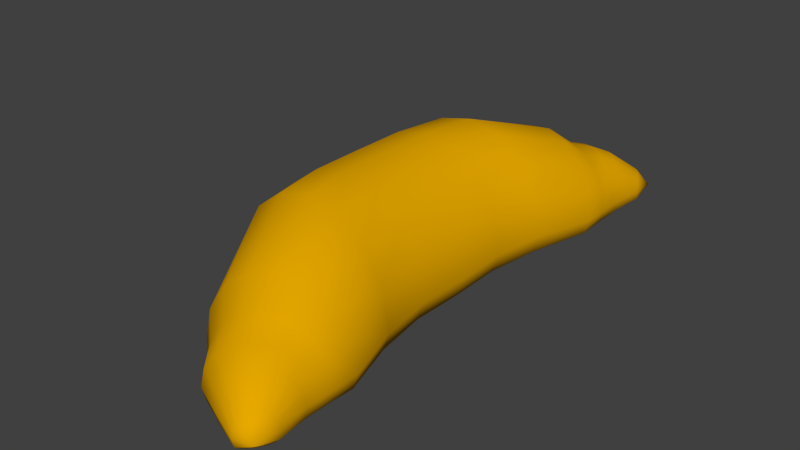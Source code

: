 # Source: croissant.blend  (saved by Blender 2.68.0; exported with 4.5.12 LTS)
import bpy
from mathutils import Matrix  # noqa: F401  (used for matrix-valued properties, if any)

bpy.ops.wm.read_factory_settings(use_empty=True)
scene = bpy.context.scene
scene.name = 'Scene'

# ---- collections
col_collection_1 = bpy.data.collections.new('Collection 1'); scene.collection.children.link(col_collection_1)

# ---- materials (node trees are filled in below, after node groups)
mat_orange = bpy.data.materials.new('orange')
mat_orange.alpha_threshold = 0.0
mat_orange.use_transparent_shadow = False
mat_orange.preview_render_type = 'CUBE'
mat_orange.diffuse_color = (0.8, 0.3966, 0.0, 1.0)
mat_orange.roughness = 0.5
mat_orange.specular_intensity = 0.2963
mat_orange.line_color = (0.0, 0.0, 0.0, 1.0)

# ---- material node trees

# ---- world
world_world = bpy.data.worlds.new('World'); scene.world = world_world
world_world.color = (0.05088, 0.05088, 0.05088)
world_world.use_sun_shadow = False
world_world.sun_shadow_jitter_overblur = 0.0
world_world.cycles.sampling_method = 'MANUAL'
world_world.cycles.sample_map_resolution = 256

# ---- meshes
me_cylinder = bpy.data.meshes.new('Cylinder')
me_cylinder.from_pydata([(0.6547, -0.5656, 2.559), (-1.326, -0.5656, 1.0), (-1.259, -0.1829, 1.0), (-1.069, 0.1415, 1.0), (-0.7833, 0.3583, 1.0), (-0.4466, 0.4344, 1.0), (-0.11, 0.3583, 1.0), (0.1755, 0.1415, 1.0), (0.3662, -0.1829, 1.0), (0.4332, -0.5656, 1.0), (0.3662, -0.7578, 1.0), (0.1755, -0.8696, 1.0), (-0.11, -0.9444, 1.0), (-0.4466, -0.9706, 1.0), (-0.7833, -0.9444, 1.0), (-1.069, -0.8696, 1.0), (-1.259, -0.7578, 1.0), (-0.6829, -0.5656, 1.903), (-0.6332, -0.2778, 1.889), (-0.4916, -0.03382, 1.849), (-0.2796, 0.1292, 1.789), (-0.02955, 0.1864, 1.719), (0.2205, 0.1292, 1.648), (0.4325, -0.03382, 1.589), (0.5741, -0.2778, 1.549), (0.6238, -0.5656, 1.535), (0.5741, -0.7251, 1.549), (0.4325, -0.8092, 1.589), (0.2205, -0.8654, 1.648), (-0.02955, -0.8851, 1.719), (-0.2796, -0.8654, 1.789), (-0.4916, -0.8092, 1.849), (-0.6332, -0.7251, 1.889), (-0.4117, -0.5656, 2.107), (-0.3722, -0.3566, 2.094), (-0.2597, -0.1795, 2.057), (-0.09139, -0.06112, 2.002), (0.1071, -0.01955, 1.937), (0.3057, -0.06112, 1.872), (0.474, -0.1795, 1.817), (0.5865, -0.3566, 1.78), (0.626, -0.5656, 1.767), (0.5865, -0.6979, 1.78), (0.474, -0.759, 1.817), (0.3057, -0.7998, 1.872), (0.1072, -0.8141, 1.937), (-0.09139, -0.7998, 2.002), (-0.2597, -0.759, 2.057), (-0.3722, -0.6979, 2.094), (0.1247, -0.5656, 2.471), (0.1436, -0.4185, 2.455), (0.1975, -0.2937, 2.409), (0.2782, -0.2104, 2.341), (0.3733, -0.1811, 2.26), (0.4685, -0.2104, 2.179), (0.5491, -0.2937, 2.11), (0.603, -0.4185, 2.064), (0.6219, -0.5656, 2.048), (0.603, -0.6766, 2.064), (0.5491, -0.7196, 2.11), (0.4685, -0.7483, 2.179), (0.3733, -0.7584, 2.26), (0.2782, -0.7483, 2.341), (0.1975, -0.7196, 2.409), (0.1436, -0.6766, 2.455), (0.4625, -0.5656, 2.597), (0.4703, -0.5009, 2.586), (0.4926, -0.4461, 2.557), (0.526, -0.4095, 2.514), (0.5653, -0.3966, 2.463), (0.6047, -0.4095, 2.411), (0.638, -0.4461, 2.368), (0.6603, -0.5009, 2.339), (0.6681, -0.5656, 2.329), (0.6603, -0.6481, 2.339), (0.638, -0.667, 2.368), (0.6047, -0.6797, 2.411), (0.5653, -0.6841, 2.463), (0.526, -0.6797, 2.514), (0.4926, -0.667, 2.557), (0.4703, -0.6481, 2.586), (-0.155, -0.6872, 2.331), (-0.06701, -0.2366, 2.286), (0.3755, -0.1358, 2.058), (0.6262, -0.5656, 1.928), (0.3755, -0.774, 2.058), (-0.06701, -0.7393, 2.286), (0.2201, -0.1003, 2.138), (0.06473, -0.1358, 2.218), (0.5953, -0.3875, 1.944), (0.5073, -0.2366, 1.99), (0.5073, -0.7393, 1.99), (0.5953, -0.6872, 1.944), (0.06473, -0.774, 2.218), (0.2201, -0.7862, 2.138), (-0.155, -0.3875, 2.331), (-0.1859, -0.5656, 2.347), (-1.437, -0.5656, 0.5), (-1.368, -0.1829, 0.5), (-1.175, 0.1415, 0.5), (-0.8847, 0.3583, 0.5), (-0.5427, 0.4344, 0.5), (-0.2006, 0.3583, 0.5), (0.08941, 0.1415, 0.5), (0.2832, -0.1829, 0.5), (0.3512, -0.5656, 0.5), (0.2832, -0.7578, 0.5), (0.08941, -0.8696, 0.5), (-0.2006, -0.9444, 0.5), (-0.5427, -0.9706, 0.5), (-0.8847, -0.9444, 0.5), (-1.175, -0.8696, 0.5), (-1.368, -0.7578, 0.5), (0.6547, -0.5656, -2.559), (-1.326, -0.5656, -1.0), (-1.259, -0.1829, -1.0), (-1.069, 0.1415, -1.0), (-0.7833, 0.3583, -1.0), (-0.4466, 0.4344, -1.0), (-0.11, 0.3583, -1.0), (0.1755, 0.1415, -1.0), (0.3662, -0.1829, -1.0), (0.4332, -0.5656, -1.0), (0.3662, -0.7578, -1.0), (0.1755, -0.8696, -1.0), (-0.11, -0.9444, -1.0), (-0.4466, -0.9706, -1.0), (-0.7833, -0.9444, -1.0), (-1.069, -0.8696, -1.0), (-1.259, -0.7578, -1.0), (-1.449, -0.5656, -1.073e-06), (-1.38, -0.1829, -8.345e-07), (-1.183, 0.1415, -4.768e-07), (-0.8889, 0.3583, -1.192e-07), (-0.5415, 0.4344, 1.192e-07), (-0.194, 0.3583, 3.576e-07), (0.1005, 0.1415, 3.576e-07), (0.2973, -0.1829, 2.384e-07), (0.3664, -0.5656, 1.192e-07), (0.2973, -0.7578, 0.0), (0.1005, -0.8696, -2.384e-07), (-0.194, -0.9444, -4.768e-07), (-0.5415, -0.9706, -5.96e-07), (-0.8889, -0.9444, -8.345e-07), (-1.183, -0.8696, -1.073e-06), (-1.38, -0.7578, -1.073e-06), (-0.6829, -0.5656, -1.903), (-0.6332, -0.2778, -1.889), (-0.4916, -0.03382, -1.849), (-0.2796, 0.1292, -1.789), (-0.02955, 0.1864, -1.719), (0.2205, 0.1292, -1.648), (0.4325, -0.03382, -1.589), (0.5741, -0.2778, -1.549), (0.6238, -0.5656, -1.535), (0.5741, -0.7251, -1.549), (0.4325, -0.8092, -1.589), (0.2205, -0.8654, -1.648), (-0.02955, -0.8851, -1.719), (-0.2796, -0.8654, -1.789), (-0.4916, -0.8092, -1.849), (-0.6332, -0.7251, -1.889), (-0.4117, -0.5656, -2.107), (-0.3722, -0.3566, -2.094), (-0.2597, -0.1795, -2.057), (-0.09139, -0.06112, -2.002), (0.1071, -0.01955, -1.937), (0.3057, -0.06112, -1.872), (0.474, -0.1795, -1.817), (0.5865, -0.3566, -1.78), (0.626, -0.5656, -1.767), (0.5865, -0.6979, -1.78), (0.474, -0.759, -1.817), (0.3057, -0.7998, -1.872), (0.1072, -0.8141, -1.937), (-0.09139, -0.7998, -2.002), (-0.2597, -0.759, -2.057), (-0.3722, -0.6979, -2.094), (0.1247, -0.5656, -2.471), (0.1436, -0.4185, -2.455), (0.1975, -0.2937, -2.409), (0.2782, -0.2104, -2.341), (0.3733, -0.1811, -2.26), (0.4685, -0.2104, -2.179), (0.5491, -0.2937, -2.11), (0.603, -0.4185, -2.064), (0.6219, -0.5656, -2.048), (0.603, -0.6766, -2.064), (0.5491, -0.7196, -2.11), (0.4685, -0.7483, -2.179), (0.3733, -0.7584, -2.26), (0.2782, -0.7483, -2.341), (0.1975, -0.7196, -2.409), (0.1436, -0.6766, -2.455), (0.4625, -0.5656, -2.597), (0.4703, -0.5009, -2.586), (0.4926, -0.4461, -2.557), (0.526, -0.4095, -2.514), (0.5653, -0.3966, -2.463), (0.6047, -0.4095, -2.411), (0.638, -0.4461, -2.368), (0.6603, -0.5009, -2.339), (0.6681, -0.5656, -2.329), (0.6603, -0.6481, -2.339), (0.638, -0.667, -2.368), (0.6047, -0.6797, -2.411), (0.5653, -0.6841, -2.463), (0.526, -0.6797, -2.514), (0.4926, -0.667, -2.557), (0.4703, -0.6481, -2.586), (-0.155, -0.6872, -2.331), (-0.06701, -0.2366, -2.286), (0.3755, -0.1358, -2.058), (0.6262, -0.5656, -1.928), (0.3755, -0.774, -2.058), (-0.06701, -0.7393, -2.286), (0.2201, -0.1003, -2.138), (0.06473, -0.1358, -2.218), (0.5953, -0.3875, -1.944), (0.5073, -0.2366, -1.99), (0.5073, -0.7393, -1.99), (0.5953, -0.6872, -1.944), (0.06473, -0.774, -2.218), (0.2201, -0.7862, -2.138), (-0.155, -0.3875, -2.331), (-0.1859, -0.5656, -2.347), (-1.437, -0.5656, -0.5), (-1.368, -0.1829, -0.5), (-1.175, 0.1415, -0.5), (-0.8847, 0.3583, -0.5), (-0.5427, 0.4344, -0.5), (-0.2006, 0.3583, -0.5), (0.08941, 0.1415, -0.5), (0.2832, -0.1829, -0.5), (0.3512, -0.5656, -0.5), (0.2832, -0.7578, -0.5), (0.08941, -0.8696, -0.5), (-0.2006, -0.9444, -0.5), (-0.5427, -0.9706, -0.5), (-0.8847, -0.9444, -0.5), (-1.175, -0.8696, -0.5), (-1.368, -0.7578, -0.5)], [], [(15, 14, 30, 31), (97, 1, 2, 98), (5, 4, 20, 21), (98, 2, 3, 99), (8, 7, 23, 24), (99, 3, 4, 100), (11, 10, 26, 27), (100, 4, 5, 101), (14, 13, 29, 30), (101, 5, 6, 102), (1, 16, 32, 17), (102, 6, 7, 103), (2, 1, 17, 18), (103, 7, 8, 104), (4, 3, 19, 20), (104, 8, 9, 105), (7, 6, 22, 23), (105, 9, 10, 106), (10, 9, 25, 26), (106, 10, 11, 107), (13, 12, 28, 29), (107, 11, 12, 108), (16, 15, 31, 32), (108, 12, 13, 109), (3, 2, 18, 19), (109, 13, 14, 110), (6, 5, 21, 22), (110, 14, 15, 111), (9, 8, 24, 25), (111, 15, 16, 112), (12, 11, 27, 28), (112, 16, 1, 97), (21, 20, 36, 37), (24, 23, 39, 40), (27, 26, 42, 43), (30, 29, 45, 46), (18, 17, 33, 34), (17, 32, 48, 33), (20, 19, 35, 36), (23, 22, 38, 39), (26, 25, 41, 42), (29, 28, 44, 45), (32, 31, 47, 48), (19, 18, 34, 35), (22, 21, 37, 38), (25, 24, 40, 41), (28, 27, 43, 44), (31, 30, 46, 47), (96, 81, 64, 49), (88, 82, 51, 52), (90, 83, 54, 55), (92, 84, 57, 58), (94, 85, 60, 61), (81, 86, 63, 64), (82, 95, 50, 51), (83, 87, 53, 54), (84, 89, 56, 57), (85, 91, 59, 60), (86, 93, 62, 63), (87, 88, 52, 53), (89, 90, 55, 56), (91, 92, 58, 59), (93, 94, 61, 62), (95, 96, 49, 50), (55, 54, 70, 71), (58, 57, 73, 74), (61, 60, 76, 77), (64, 63, 79, 80), (51, 50, 66, 67), (54, 53, 69, 70), (57, 56, 72, 73), (60, 59, 75, 76), (63, 62, 78, 79), (53, 52, 68, 69), (56, 55, 71, 72), (59, 58, 74, 75), (62, 61, 77, 78), (50, 49, 65, 66), (49, 64, 80, 65), (52, 51, 67, 68), (0, 66, 65), (0, 67, 66), (0, 68, 67), (0, 69, 68), (0, 70, 69), (0, 71, 70), (0, 72, 71), (0, 73, 72), (0, 74, 73), (0, 75, 74), (0, 76, 75), (0, 77, 76), (0, 78, 77), (0, 79, 78), (0, 80, 79), (0, 65, 80), (33, 48, 81, 96), (36, 35, 82, 88), (39, 38, 83, 90), (42, 41, 84, 92), (45, 44, 85, 94), (48, 47, 86, 81), (35, 34, 95, 82), (38, 37, 87, 83), (41, 40, 89, 84), (44, 43, 91, 85), (47, 46, 93, 86), (37, 36, 88, 87), (40, 39, 90, 89), (43, 42, 92, 91), (46, 45, 94, 93), (34, 33, 96, 95), (130, 97, 98, 131), (131, 98, 99, 132), (132, 99, 100, 133), (133, 100, 101, 134), (134, 101, 102, 135), (135, 102, 103, 136), (136, 103, 104, 137), (137, 104, 105, 138), (138, 105, 106, 139), (139, 106, 107, 140), (140, 107, 108, 141), (141, 108, 109, 142), (142, 109, 110, 143), (143, 110, 111, 144), (144, 111, 112, 145), (145, 112, 97, 130), (128, 160, 159, 127), (226, 227, 115, 114), (118, 150, 149, 117), (227, 228, 116, 115), (121, 153, 152, 120), (228, 229, 117, 116), (124, 156, 155, 123), (229, 230, 118, 117), (127, 159, 158, 126), (230, 231, 119, 118), (114, 146, 161, 129), (231, 232, 120, 119), (115, 147, 146, 114), (232, 233, 121, 120), (117, 149, 148, 116), (233, 234, 122, 121), (120, 152, 151, 119), (234, 235, 123, 122), (123, 155, 154, 122), (235, 236, 124, 123), (126, 158, 157, 125), (236, 237, 125, 124), (129, 161, 160, 128), (237, 238, 126, 125), (116, 148, 147, 115), (238, 239, 127, 126), (119, 151, 150, 118), (239, 240, 128, 127), (122, 154, 153, 121), (240, 241, 129, 128), (125, 157, 156, 124), (241, 226, 114, 129), (150, 166, 165, 149), (153, 169, 168, 152), (156, 172, 171, 155), (159, 175, 174, 158), (147, 163, 162, 146), (146, 162, 177, 161), (149, 165, 164, 148), (152, 168, 167, 151), (155, 171, 170, 154), (158, 174, 173, 157), (161, 177, 176, 160), (148, 164, 163, 147), (151, 167, 166, 150), (154, 170, 169, 153), (157, 173, 172, 156), (160, 176, 175, 159), (225, 178, 193, 210), (217, 181, 180, 211), (219, 184, 183, 212), (221, 187, 186, 213), (223, 190, 189, 214), (210, 193, 192, 215), (211, 180, 179, 224), (212, 183, 182, 216), (213, 186, 185, 218), (214, 189, 188, 220), (215, 192, 191, 222), (216, 182, 181, 217), (218, 185, 184, 219), (220, 188, 187, 221), (222, 191, 190, 223), (224, 179, 178, 225), (184, 200, 199, 183), (187, 203, 202, 186), (190, 206, 205, 189), (193, 209, 208, 192), (180, 196, 195, 179), (183, 199, 198, 182), (186, 202, 201, 185), (189, 205, 204, 188), (192, 208, 207, 191), (182, 198, 197, 181), (185, 201, 200, 184), (188, 204, 203, 187), (191, 207, 206, 190), (179, 195, 194, 178), (178, 194, 209, 193), (181, 197, 196, 180), (113, 194, 195), (113, 195, 196), (113, 196, 197), (113, 197, 198), (113, 198, 199), (113, 199, 200), (113, 200, 201), (113, 201, 202), (113, 202, 203), (113, 203, 204), (113, 204, 205), (113, 205, 206), (113, 206, 207), (113, 207, 208), (113, 208, 209), (113, 209, 194), (162, 225, 210, 177), (165, 217, 211, 164), (168, 219, 212, 167), (171, 221, 213, 170), (174, 223, 214, 173), (177, 210, 215, 176), (164, 211, 224, 163), (167, 212, 216, 166), (170, 213, 218, 169), (173, 214, 220, 172), (176, 215, 222, 175), (166, 216, 217, 165), (169, 218, 219, 168), (172, 220, 221, 171), (175, 222, 223, 174), (163, 224, 225, 162), (130, 131, 227, 226), (131, 132, 228, 227), (132, 133, 229, 228), (133, 134, 230, 229), (134, 135, 231, 230), (135, 136, 232, 231), (136, 137, 233, 232), (137, 138, 234, 233), (138, 139, 235, 234), (139, 140, 236, 235), (140, 141, 237, 236), (141, 142, 238, 237), (142, 143, 239, 238), (143, 144, 240, 239), (144, 145, 241, 240), (145, 130, 226, 241)])
me_cylinder.polygons.foreach_set('use_smooth', [True] * 256)
_uv = me_cylinder.uv_layers.new(name='UVMap')
_uv.uv.foreach_set('vector', [0.6288, 0.6466, 0.6778, 0.6478, 0.7508, 0.7889, 0.7129, 0.7971, 0.5234, 0.6094, 0.4953, 0.7061, 0.4287, 0.682, 0.4528, 0.5976, 0.2614, 0.6654, 0.3136, 0.6639, 0.2525, 0.7987, 0.2115, 0.7899, 0.4528, 0.5976, 0.4287, 0.682, 0.3686, 0.6689, 0.3892, 0.5905, 0.08188, 0.6925, 0.1493, 0.6819, 0.1245, 0.7922, 0.07561, 0.8014, 0.3892, 0.5905, 0.3686, 0.6689, 0.3136, 0.6639, 0.3305, 0.5871, 0.845, 0.6597, 0.8848, 0.6633, 0.9064, 0.7649, 0.8776, 0.7681, 0.3305, 0.5871, 0.3136, 0.6639, 0.2614, 0.6654, 0.2736, 0.5866, 0.6778, 0.6478, 0.7347, 0.6508, 0.7947, 0.7806, 0.7508, 0.7889, 0.2736, 0.5866, 0.2614, 0.6654, 0.2081, 0.6721, 0.2146, 0.5881, 0.557, 0.657, 0.5917, 0.648, 0.6853, 0.8048, 0.66, 0.8203, 0.2146, 0.5881, 0.2081, 0.6721, 0.1493, 0.6819, 0.1502, 0.591, 0.4287, 0.682, 0.4953, 0.7061, 0.3769, 0.8751, 0.3348, 0.8403, 0.1502, 0.591, 0.1493, 0.6819, 0.08188, 0.6925, 0.07848, 0.5944, 0.3136, 0.6639, 0.3686, 0.6689, 0.2934, 0.815, 0.2525, 0.7987, 0.07848, 0.5944, 0.08188, 0.6925, 0.005521, 0.7015, 0.0001353, 0.5972, 0.1493, 0.6819, 0.2081, 0.6721, 0.1694, 0.788, 0.1245, 0.7922, 0.9155, 0.5688, 0.9225, 0.6622, 0.8848, 0.6633, 0.8778, 0.569, 0.8848, 0.6633, 0.9225, 0.6622, 0.9359, 0.7639, 0.9064, 0.7649, 0.8778, 0.569, 0.8848, 0.6633, 0.845, 0.6597, 0.8364, 0.5677, 0.7347, 0.6508, 0.7929, 0.6551, 0.8389, 0.7734, 0.7947, 0.7806, 0.8364, 0.5677, 0.845, 0.6597, 0.7929, 0.6551, 0.7822, 0.5658, 0.5917, 0.648, 0.6288, 0.6466, 0.7129, 0.7971, 0.6853, 0.8048, 0.7822, 0.5658, 0.7929, 0.6551, 0.7347, 0.6508, 0.7217, 0.564, 0.3686, 0.6689, 0.4287, 0.682, 0.3348, 0.8403, 0.2934, 0.815, 0.7217, 0.564, 0.7347, 0.6508, 0.6778, 0.6478, 0.6624, 0.563, 0.2081, 0.6721, 0.2614, 0.6654, 0.2115, 0.7899, 0.1694, 0.788, 0.6624, 0.563, 0.6778, 0.6478, 0.6288, 0.6466, 0.6111, 0.5629, 0.005521, 0.7015, 0.08188, 0.6925, 0.07561, 0.8014, 0.02098, 0.8145, 0.6111, 0.5629, 0.6288, 0.6466, 0.5917, 0.648, 0.5723, 0.5637, 0.7929, 0.6551, 0.845, 0.6597, 0.8776, 0.7681, 0.8389, 0.7734, 0.5723, 0.5637, 0.5917, 0.648, 0.557, 0.657, 0.5364, 0.5669, 0.2115, 0.7899, 0.2525, 0.7987, 0.2294, 0.8514, 0.1926, 0.8415, 0.07561, 0.8014, 0.1245, 0.7922, 0.1155, 0.8396, 0.07614, 0.8468, 0.8776, 0.7681, 0.9064, 0.7649, 0.9062, 0.8058, 0.8825, 0.8091, 0.7508, 0.7889, 0.7947, 0.7806, 0.8148, 0.8222, 0.7792, 0.8308, 0.3348, 0.8403, 0.3769, 0.8751, 0.3257, 0.9186, 0.2969, 0.8897, 0.66, 0.8203, 0.6853, 0.8048, 0.7253, 0.8478, 0.7052, 0.8633, 0.2525, 0.7987, 0.2934, 0.815, 0.2643, 0.8676, 0.2294, 0.8514, 0.1245, 0.7922, 0.1694, 0.788, 0.1545, 0.8377, 0.1155, 0.8396, 0.9064, 0.7649, 0.9359, 0.7639, 0.9317, 0.8068, 0.9062, 0.8058, 0.7947, 0.7806, 0.8389, 0.7734, 0.8508, 0.8148, 0.8148, 0.8222, 0.6853, 0.8048, 0.7129, 0.7971, 0.7482, 0.8396, 0.7253, 0.8478, 0.2934, 0.815, 0.3348, 0.8403, 0.2969, 0.8897, 0.2643, 0.8676, 0.1694, 0.788, 0.2115, 0.7899, 0.1926, 0.8415, 0.1545, 0.8377, 0.02098, 0.8145, 0.07561, 0.8014, 0.07614, 0.8468, 0.03613, 0.8591, 0.8389, 0.7734, 0.8776, 0.7681, 0.8825, 0.8091, 0.8508, 0.8148, 0.7129, 0.7971, 0.7508, 0.7889, 0.7792, 0.8308, 0.7482, 0.8396, 0.7481, 0.9052, 0.7633, 0.8892, 0.8113, 0.9153, 0.8015, 0.9328, 0.2057, 0.893, 0.2312, 0.9095, 0.1891, 0.9376, 0.1733, 0.9209, 0.1155, 0.8737, 0.1477, 0.8749, 0.1355, 0.9015, 0.1122, 0.8987, 0.9041, 0.8357, 0.9273, 0.8366, 0.9233, 0.8583, 0.9027, 0.8576, 0.8306, 0.8588, 0.8591, 0.8487, 0.8719, 0.8719, 0.8538, 0.8827, 0.7633, 0.8892, 0.7797, 0.8804, 0.8219, 0.9056, 0.8113, 0.9153, 0.2312, 0.9095, 0.2543, 0.931, 0.2029, 0.9591, 0.1891, 0.9376, 0.1477, 0.8749, 0.1778, 0.8815, 0.1557, 0.909, 0.1355, 0.9015, 0.04845, 0.8894, 0.08214, 0.8783, 0.0859, 0.9016, 0.05855, 0.9111, 0.8591, 0.8487, 0.8847, 0.8407, 0.8888, 0.8631, 0.8719, 0.8719, 0.7797, 0.8804, 0.803, 0.8699, 0.8365, 0.8944, 0.8219, 0.9056, 0.1778, 0.8815, 0.2057, 0.893, 0.1733, 0.9209, 0.1557, 0.909, 0.08214, 0.8783, 0.1155, 0.8737, 0.1122, 0.8987, 0.0859, 0.9016, 0.8847, 0.8407, 0.9041, 0.8357, 0.9027, 0.8576, 0.8888, 0.8631, 0.803, 0.8699, 0.8306, 0.8588, 0.8538, 0.8827, 0.8365, 0.8944, 0.2543, 0.931, 0.2747, 0.9585, 0.2143, 0.9856, 0.2029, 0.9591, 0.1122, 0.8987, 0.1355, 0.9015, 0.1178, 0.9555, 0.1066, 0.9535, 0.9027, 0.8576, 0.9233, 0.8583, 0.9147, 0.9086, 0.9006, 0.9058, 0.8538, 0.8827, 0.8719, 0.8719, 0.8873, 0.914, 0.8796, 0.9205, 0.8113, 0.9153, 0.8219, 0.9056, 0.8666, 0.9336, 0.8628, 0.9389, 0.1891, 0.9376, 0.2029, 0.9591, 0.1459, 0.9878, 0.142, 0.9771, 0.1355, 0.9015, 0.1557, 0.909, 0.1278, 0.9605, 0.1178, 0.9555, 0.05855, 0.9111, 0.0859, 0.9016, 0.09491, 0.9548, 0.08367, 0.9598, 0.8719, 0.8719, 0.8888, 0.8631, 0.8945, 0.9088, 0.8873, 0.914, 0.8219, 0.9056, 0.8365, 0.8944, 0.8724, 0.9273, 0.8666, 0.9336, 0.1557, 0.909, 0.1733, 0.9209, 0.1359, 0.9679, 0.1278, 0.9605, 0.0859, 0.9016, 0.1122, 0.8987, 0.1066, 0.9535, 0.09491, 0.9548, 0.8888, 0.8631, 0.9027, 0.8576, 0.9006, 0.9058, 0.8945, 0.9088, 0.8365, 0.8944, 0.8538, 0.8827, 0.8796, 0.9205, 0.8724, 0.9273, 0.2029, 0.9591, 0.2143, 0.9856, 0.1475, 0.9999, 0.1459, 0.9878, 0.8015, 0.9328, 0.8113, 0.9153, 0.8628, 0.9389, 0.8609, 0.9531, 0.1733, 0.9209, 0.1891, 0.9376, 0.142, 0.9771, 0.1359, 0.9679, 0.1103, 0.9945, 0.1459, 0.9878, 0.1475, 0.9999, 0.1103, 0.9945, 0.142, 0.9771, 0.1459, 0.9878, 0.1103, 0.9945, 0.1359, 0.9679, 0.142, 0.9771, 0.1103, 0.9945, 0.1278, 0.9605, 0.1359, 0.9679, 0.1103, 0.9945, 0.1178, 0.9555, 0.1278, 0.9605, 0.1103, 0.9945, 0.1066, 0.9535, 0.1178, 0.9555, 0.1103, 0.9945, 0.09491, 0.9548, 0.1066, 0.9535, 0.1103, 0.9945, 0.08367, 0.9598, 0.09491, 0.9548, 0.8962, 0.9454, 0.9006, 0.9058, 0.9147, 0.9086, 0.8962, 0.9454, 0.8945, 0.9088, 0.9006, 0.9058, 0.8962, 0.9454, 0.8873, 0.914, 0.8945, 0.9088, 0.8962, 0.9454, 0.8796, 0.9205, 0.8873, 0.914, 0.8962, 0.9454, 0.8724, 0.9273, 0.8796, 0.9205, 0.8962, 0.9454, 0.8666, 0.9336, 0.8724, 0.9273, 0.8962, 0.9454, 0.8628, 0.9389, 0.8666, 0.9336, 0.8962, 0.9454, 0.8609, 0.9531, 0.8628, 0.9389, 0.7052, 0.8633, 0.7253, 0.8478, 0.7633, 0.8892, 0.7481, 0.9052, 0.2294, 0.8514, 0.2643, 0.8676, 0.2312, 0.9095, 0.2057, 0.893, 0.1155, 0.8396, 0.1545, 0.8377, 0.1477, 0.8749, 0.1155, 0.8737, 0.9062, 0.8058, 0.9317, 0.8068, 0.9273, 0.8366, 0.9041, 0.8357, 0.8148, 0.8222, 0.8508, 0.8148, 0.8591, 0.8487, 0.8306, 0.8588, 0.7253, 0.8478, 0.7482, 0.8396, 0.7797, 0.8804, 0.7633, 0.8892, 0.2643, 0.8676, 0.2969, 0.8897, 0.2543, 0.931, 0.2312, 0.9095, 0.1545, 0.8377, 0.1926, 0.8415, 0.1778, 0.8815, 0.1477, 0.8749, 0.03613, 0.8591, 0.07614, 0.8468, 0.08214, 0.8783, 0.04845, 0.8894, 0.8508, 0.8148, 0.8825, 0.8091, 0.8847, 0.8407, 0.8591, 0.8487, 0.7482, 0.8396, 0.7792, 0.8308, 0.803, 0.8699, 0.7797, 0.8804, 0.1926, 0.8415, 0.2294, 0.8514, 0.2057, 0.893, 0.1778, 0.8815, 0.07614, 0.8468, 0.1155, 0.8396, 0.1155, 0.8737, 0.08214, 0.8783, 0.8825, 0.8091, 0.9062, 0.8058, 0.9041, 0.8357, 0.8847, 0.8407, 0.7792, 0.8308, 0.8148, 0.8222, 0.8306, 0.8588, 0.803, 0.8699, 0.2969, 0.8897, 0.3257, 0.9186, 0.2747, 0.9585, 0.2543, 0.931, 0.5324, 0.5125, 0.5234, 0.6094, 0.4528, 0.5976, 0.461, 0.5101, 0.461, 0.5101, 0.4528, 0.5976, 0.3892, 0.5905, 0.3953, 0.5079, 0.3953, 0.5079, 0.3892, 0.5905, 0.3305, 0.5871, 0.3341, 0.5058, 0.3341, 0.5058, 0.3305, 0.5871, 0.2736, 0.5866, 0.2744, 0.5037, 0.2744, 0.5037, 0.2736, 0.5866, 0.2146, 0.5881, 0.2138, 0.5017, 0.2138, 0.5017, 0.2146, 0.5881, 0.1502, 0.591, 0.1488, 0.4994, 0.1488, 0.4994, 0.1502, 0.591, 0.07848, 0.5944, 0.07751, 0.497, 0.07751, 0.497, 0.07848, 0.5944, 0.0001353, 0.5972, 0.0001349, 0.4943, 0.9173, 0.4767, 0.9155, 0.5688, 0.8778, 0.569, 0.8799, 0.4767, 0.8799, 0.4767, 0.8778, 0.569, 0.8364, 0.5677, 0.8391, 0.4767, 0.8391, 0.4767, 0.8364, 0.5677, 0.7822, 0.5658, 0.7845, 0.4767, 0.7845, 0.4767, 0.7822, 0.5658, 0.7217, 0.564, 0.7229, 0.4767, 0.7229, 0.4767, 0.7217, 0.564, 0.6624, 0.563, 0.6619, 0.4767, 0.6619, 0.4767, 0.6624, 0.563, 0.6111, 0.5629, 0.6089, 0.4767, 0.6089, 0.4767, 0.6111, 0.5629, 0.5723, 0.5637, 0.5689, 0.4767, 0.5689, 0.4767, 0.5723, 0.5637, 0.5364, 0.5669, 0.5326, 0.4767, 0.6288, 0.3067, 0.7129, 0.1562, 0.7508, 0.1644, 0.6778, 0.3055, 0.5301, 0.4153, 0.4588, 0.4222, 0.4405, 0.3364, 0.5086, 0.317, 0.2725, 0.3415, 0.2312, 0.214, 0.2727, 0.208, 0.3245, 0.3466, 0.4588, 0.4222, 0.3949, 0.425, 0.3797, 0.3453, 0.4405, 0.3364, 0.09523, 0.3022, 0.09641, 0.1932, 0.1446, 0.2057, 0.1618, 0.3174, 0.3949, 0.425, 0.3361, 0.4244, 0.3245, 0.3466, 0.3797, 0.3453, 0.845, 0.2936, 0.8776, 0.1852, 0.9064, 0.1884, 0.8848, 0.29, 0.3361, 0.4244, 0.2793, 0.421, 0.2725, 0.3415, 0.3245, 0.3466, 0.6778, 0.3055, 0.7508, 0.1644, 0.7947, 0.1727, 0.7347, 0.3025, 0.2793, 0.421, 0.2205, 0.4155, 0.2197, 0.3312, 0.2725, 0.3415, 0.557, 0.2964, 0.66, 0.133, 0.6853, 0.1486, 0.5916, 0.3053, 0.2205, 0.4155, 0.1565, 0.4082, 0.1618, 0.3174, 0.2197, 0.3312, 0.4405, 0.3364, 0.3577, 0.1721, 0.402, 0.1402, 0.5086, 0.317, 0.1565, 0.4082, 0.08513, 0.3999, 0.09523, 0.3022, 0.1618, 0.3174, 0.3245, 0.3466, 0.2727, 0.208, 0.3146, 0.1945, 0.3797, 0.3453, 0.08513, 0.3999, 0.007164, 0.3918, 0.01967, 0.288, 0.09523, 0.3022, 0.1618, 0.3174, 0.1446, 0.2057, 0.189, 0.213, 0.2197, 0.3312, 0.9155, 0.3845, 0.8778, 0.3843, 0.8848, 0.29, 0.9225, 0.2911, 0.8848, 0.29, 0.9064, 0.1884, 0.9359, 0.1894, 0.9225, 0.2911, 0.8778, 0.3843, 0.8364, 0.3856, 0.845, 0.2936, 0.8848, 0.29, 0.7347, 0.3025, 0.7947, 0.1727, 0.8389, 0.1799, 0.7929, 0.2982, 0.8364, 0.3856, 0.7822, 0.3875, 0.7929, 0.2982, 0.845, 0.2936, 0.5916, 0.3053, 0.6853, 0.1486, 0.7129, 0.1562, 0.6288, 0.3067, 0.7822, 0.3875, 0.7217, 0.3893, 0.7347, 0.3025, 0.7929, 0.2982, 0.3797, 0.3453, 0.3146, 0.1945, 0.3577, 0.1721, 0.4405, 0.3364, 0.7217, 0.3893, 0.6624, 0.3904, 0.6778, 0.3055, 0.7347, 0.3025, 0.2197, 0.3312, 0.189, 0.213, 0.2312, 0.214, 0.2725, 0.3415, 0.6624, 0.3904, 0.6111, 0.3904, 0.6288, 0.3067, 0.6778, 0.3055, 0.01967, 0.288, 0.04281, 0.1764, 0.09641, 0.1932, 0.09523, 0.3022, 0.6111, 0.3904, 0.5723, 0.3896, 0.5916, 0.3053, 0.6288, 0.3067, 0.7929, 0.2982, 0.8389, 0.1799, 0.8776, 0.1852, 0.845, 0.2936, 0.5723, 0.3896, 0.5364, 0.3864, 0.557, 0.2964, 0.5916, 0.3053, 0.2312, 0.214, 0.2159, 0.1611, 0.2532, 0.1538, 0.2727, 0.208, 0.09641, 0.1932, 0.1001, 0.1479, 0.1389, 0.1578, 0.1446, 0.2057, 0.8776, 0.1852, 0.8825, 0.1442, 0.9062, 0.1475, 0.9064, 0.1884, 0.7508, 0.1644, 0.7792, 0.1225, 0.8148, 0.1311, 0.7947, 0.1727, 0.3577, 0.1721, 0.3232, 0.1202, 0.3539, 0.09336, 0.402, 0.1402, 0.66, 0.133, 0.7052, 0.08996, 0.7253, 0.1055, 0.6853, 0.1486, 0.2727, 0.208, 0.2532, 0.1538, 0.2891, 0.14, 0.3146, 0.1945, 0.1446, 0.2057, 0.1389, 0.1578, 0.1776, 0.1623, 0.189, 0.213, 0.9064, 0.1884, 0.9062, 0.1475, 0.9317, 0.1465, 0.9359, 0.1894, 0.7947, 0.1727, 0.8148, 0.1311, 0.8508, 0.1385, 0.8389, 0.1799, 0.6853, 0.1486, 0.7253, 0.1055, 0.7482, 0.1137, 0.7129, 0.1562, 0.3146, 0.1945, 0.2891, 0.14, 0.3232, 0.1202, 0.3577, 0.1721, 0.189, 0.213, 0.1776, 0.1623, 0.2159, 0.1611, 0.2312, 0.214, 0.04281, 0.1764, 0.06098, 0.1329, 0.1001, 0.1479, 0.09641, 0.1932, 0.8389, 0.1799, 0.8508, 0.1385, 0.8825, 0.1442, 0.8776, 0.1852, 0.7129, 0.1562, 0.7482, 0.1137, 0.7792, 0.1225, 0.7508, 0.1644, 0.7481, 0.04808, 0.8014, 0.02052, 0.8112, 0.03796, 0.7633, 0.06409, 0.2325, 0.1107, 0.2021, 0.08061, 0.2189, 0.06509, 0.259, 0.09601, 0.1412, 0.1238, 0.1396, 0.0986, 0.163, 0.09743, 0.1733, 0.1248, 0.9041, 0.1175, 0.9027, 0.09564, 0.9233, 0.09494, 0.9273, 0.1167, 0.8306, 0.09445, 0.8538, 0.07057, 0.8719, 0.08138, 0.8591, 0.1046, 0.7633, 0.06409, 0.8112, 0.03796, 0.8219, 0.04766, 0.7797, 0.07294, 0.259, 0.09601, 0.2189, 0.06509, 0.2342, 0.04453, 0.2835, 0.0761, 0.1733, 0.1248, 0.163, 0.09743, 0.1837, 0.09133, 0.2039, 0.1203, 0.07534, 0.1036, 0.0869, 0.08259, 0.1135, 0.09389, 0.1082, 0.1169, 0.8591, 0.1046, 0.8719, 0.08138, 0.8888, 0.09018, 0.8847, 0.1126, 0.7797, 0.07294, 0.8219, 0.04766, 0.8365, 0.05888, 0.803, 0.08338, 0.2039, 0.1203, 0.1837, 0.09133, 0.2021, 0.08061, 0.2325, 0.1107, 0.1082, 0.1169, 0.1135, 0.09389, 0.1396, 0.0986, 0.1412, 0.1238, 0.8847, 0.1126, 0.8888, 0.09018, 0.9027, 0.09564, 0.9041, 0.1175, 0.803, 0.08338, 0.8365, 0.05888, 0.8538, 0.07057, 0.8306, 0.09445, 0.2835, 0.0761, 0.2342, 0.04453, 0.2473, 0.01888, 0.3058, 0.05007, 0.1396, 0.0986, 0.1377, 0.04362, 0.149, 0.04234, 0.163, 0.09743, 0.9027, 0.09564, 0.9006, 0.04747, 0.9147, 0.0447, 0.9233, 0.09494, 0.8538, 0.07057, 0.8796, 0.03275, 0.8873, 0.03925, 0.8719, 0.08138, 0.8112, 0.03796, 0.8628, 0.0144, 0.8666, 0.01967, 0.8219, 0.04766, 0.2189, 0.06509, 0.1747, 0.02247, 0.1793, 0.01204, 0.2342, 0.04453, 0.163, 0.09743, 0.149, 0.04234, 0.1593, 0.03806, 0.1837, 0.09133, 0.0869, 0.08259, 0.1153, 0.03576, 0.1262, 0.04148, 0.1135, 0.09389, 0.8719, 0.08138, 0.8873, 0.03925, 0.8945, 0.04443, 0.8888, 0.09018, 0.8219, 0.04766, 0.8666, 0.01967, 0.8724, 0.02599, 0.8365, 0.05888, 0.1837, 0.09133, 0.1593, 0.03806, 0.168, 0.03125, 0.2021, 0.08061, 0.1135, 0.09389, 0.1262, 0.04148, 0.1377, 0.04362, 0.1396, 0.0986, 0.8888, 0.09018, 0.8945, 0.04443, 0.9006, 0.04747, 0.9027, 0.09564, 0.8365, 0.05888, 0.8724, 0.02599, 0.8796, 0.03275, 0.8538, 0.07057, 0.2342, 0.04453, 0.1793, 0.01204, 0.1816, 0.0001349, 0.2473, 0.01888, 0.8014, 0.02052, 0.8609, 0.0001349, 0.8628, 0.0144, 0.8112, 0.03796, 0.2021, 0.08061, 0.168, 0.03125, 0.1747, 0.02247, 0.2189, 0.06509, 0.1442, 0.002945, 0.1816, 0.0001349, 0.1793, 0.01204, 0.1442, 0.002945, 0.1793, 0.01204, 0.1747, 0.02247, 0.1442, 0.002945, 0.1747, 0.02247, 0.168, 0.03125, 0.1442, 0.002945, 0.168, 0.03125, 0.1593, 0.03806, 0.1442, 0.002945, 0.1593, 0.03806, 0.149, 0.04234, 0.1442, 0.002945, 0.149, 0.04234, 0.1377, 0.04362, 0.1442, 0.002945, 0.1377, 0.04362, 0.1262, 0.04148, 0.1442, 0.002945, 0.1262, 0.04148, 0.1153, 0.03576, 0.8962, 0.007886, 0.9147, 0.0447, 0.9006, 0.04747, 0.8962, 0.007886, 0.9006, 0.04747, 0.8945, 0.04443, 0.8962, 0.007886, 0.8945, 0.04443, 0.8873, 0.03925, 0.8962, 0.007886, 0.8873, 0.03925, 0.8796, 0.03275, 0.8962, 0.007886, 0.8796, 0.03275, 0.8724, 0.02599, 0.8962, 0.007886, 0.8724, 0.02599, 0.8666, 0.01967, 0.8962, 0.007886, 0.8666, 0.01967, 0.8628, 0.0144, 0.8962, 0.007886, 0.8628, 0.0144, 0.8609, 0.0001349, 0.7052, 0.08996, 0.7481, 0.04808, 0.7633, 0.06409, 0.7253, 0.1055, 0.2532, 0.1538, 0.2325, 0.1107, 0.259, 0.09601, 0.2891, 0.14, 0.1389, 0.1578, 0.1412, 0.1238, 0.1733, 0.1248, 0.1776, 0.1623, 0.9062, 0.1475, 0.9041, 0.1175, 0.9273, 0.1167, 0.9317, 0.1465, 0.8148, 0.1311, 0.8306, 0.09445, 0.8591, 0.1046, 0.8508, 0.1385, 0.7253, 0.1055, 0.7633, 0.06409, 0.7797, 0.07294, 0.7482, 0.1137, 0.2891, 0.14, 0.259, 0.09601, 0.2835, 0.0761, 0.3232, 0.1202, 0.1776, 0.1623, 0.1733, 0.1248, 0.2039, 0.1203, 0.2159, 0.1611, 0.06098, 0.1329, 0.07534, 0.1036, 0.1082, 0.1169, 0.1001, 0.1479, 0.8508, 0.1385, 0.8591, 0.1046, 0.8847, 0.1126, 0.8825, 0.1442, 0.7482, 0.1137, 0.7797, 0.07294, 0.803, 0.08338, 0.7792, 0.1225, 0.2159, 0.1611, 0.2039, 0.1203, 0.2325, 0.1107, 0.2532, 0.1538, 0.1001, 0.1479, 0.1082, 0.1169, 0.1412, 0.1238, 0.1389, 0.1578, 0.8825, 0.1442, 0.8847, 0.1126, 0.9041, 0.1175, 0.9062, 0.1475, 0.7792, 0.1225, 0.803, 0.08338, 0.8306, 0.09445, 0.8148, 0.1311, 0.3232, 0.1202, 0.2835, 0.0761, 0.3058, 0.05007, 0.3539, 0.09336, 0.5324, 0.5125, 0.461, 0.5101, 0.4588, 0.4222, 0.5301, 0.4153, 0.461, 0.5101, 0.3953, 0.5079, 0.3949, 0.425, 0.4588, 0.4222, 0.3953, 0.5079, 0.3341, 0.5058, 0.3361, 0.4244, 0.3949, 0.425, 0.3341, 0.5058, 0.2744, 0.5037, 0.2793, 0.421, 0.3361, 0.4244, 0.2744, 0.5037, 0.2138, 0.5017, 0.2205, 0.4155, 0.2793, 0.421, 0.2138, 0.5017, 0.1488, 0.4994, 0.1565, 0.4082, 0.2205, 0.4155, 0.1488, 0.4994, 0.07751, 0.497, 0.08513, 0.3999, 0.1565, 0.4082, 0.07751, 0.497, 0.0001349, 0.4943, 0.007164, 0.3918, 0.08513, 0.3999, 0.9173, 0.4767, 0.8799, 0.4767, 0.8778, 0.3843, 0.9155, 0.3845, 0.8799, 0.4767, 0.8391, 0.4767, 0.8364, 0.3856, 0.8778, 0.3843, 0.8391, 0.4767, 0.7845, 0.4767, 0.7822, 0.3875, 0.8364, 0.3856, 0.7845, 0.4767, 0.7229, 0.4767, 0.7217, 0.3893, 0.7822, 0.3875, 0.7229, 0.4767, 0.6619, 0.4767, 0.6624, 0.3904, 0.7217, 0.3893, 0.6619, 0.4767, 0.6089, 0.4767, 0.6111, 0.3904, 0.6624, 0.3904, 0.6089, 0.4767, 0.5689, 0.4767, 0.5723, 0.3896, 0.6111, 0.3904, 0.5689, 0.4767, 0.5326, 0.4767, 0.5364, 0.3864, 0.5723, 0.3896])
me_cylinder.materials.append(mat_orange)
me_cylinder.use_remesh_preserve_volume = False
me_cylinder.use_remesh_preserve_attributes = False
me_cylinder.use_mirror_vertex_groups = False
me_cylinder.update()

# ---- objects
ob_cylinder = bpy.data.objects.new('Cylinder', me_cylinder)

# ---- transforms, parenting, visibility, modifiers, constraints
ob_cylinder.location = (0.0, 0.0, 0.0)
ob_cylinder.rotation_euler = (1.571, 0.0, 0.0)
ob_cylinder.scale = (1.0, 1.0, 1.124)
ob_cylinder.lineart.crease_threshold = 0.0

# ---- collection membership
col_collection_1.objects.link(ob_cylinder)

# ---- scene / render settings (as saved in the file)
scene.frame_start = 1; scene.frame_end = 250; scene.frame_set(1)
scene.render.engine = 'BLENDER_EEVEE_NEXT'
scene.render.image_settings.color_mode = 'RGB'
scene.render.image_settings.compression = 90
scene.render.resolution_percentage = 50
scene.render.dither_intensity = 0.0
scene.cycles.use_denoising = False
scene.cycles.samples = 10
scene.cycles.sampling_pattern = 'TABULATED_SOBOL'
scene.cycles.light_sampling_threshold = 0.0
scene.cycles.use_adaptive_sampling = False
scene.cycles.use_light_tree = False
scene.cycles.blur_glossy = 0.0
scene.cycles.volume_bounces = 1
scene.cycles.pixel_filter_type = 'GAUSSIAN'
scene.cycles.sample_clamp_indirect = 0.0
scene.view_settings.view_transform = 'Standard'
bpy.context.view_layer.update()

# ---- added for rendering (the .blend has no active camera and no usable light): camera, sun
cam_auto = bpy.data.cameras.new('AutoCamera')
cam_auto.lens = 50.0
cam_auto.sensor_width = 36.0
cam_auto.clip_end = 1000.0
ob_auto_camera = bpy.data.objects.new('AutoCamera', cam_auto)
scene.collection.objects.link(ob_auto_camera)
ob_auto_camera.location = (5.50031, -7.06914, 4.44466)
ob_auto_camera.rotation_euler = (1.09748, -7.21219e-08, 0.694738)
scene.camera = ob_auto_camera
light_auto_sun = bpy.data.lights.new('AutoSun', 'SUN')
light_auto_sun.energy = 3.0
light_auto_sun.angle = 0.0523599
ob_auto_sun = bpy.data.objects.new('AutoSun', light_auto_sun)
scene.collection.objects.link(ob_auto_sun)
ob_auto_sun.rotation_euler = (0.872665, 0.174533, 0.523599)
bpy.context.view_layer.update()
